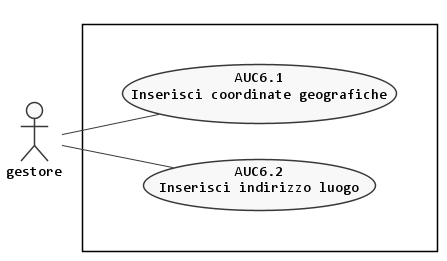

The diagram above was rendered by PlantUML. Its source (embedded in the PNG):
@startuml aggiungi-luogo
left to right direction

skinparam {
  linetype polyline
  monochrome true
  shadowing false
  defaultFontName Consolas
  DefaultTextAlignment center
  noteFontName Arial
}

scale max 1024 width


actor :gestore: as G

rectangle {
  together {
    usecase (AUC6.1) as "AUC6.1\nInserisci coordinate geografiche"
    usecase (AUC6.2) as "AUC6.2\nInserisci indirizzo luogo"
  }
}

:G: -- AUC6.1
:G: -- AUC6.2

@enduml